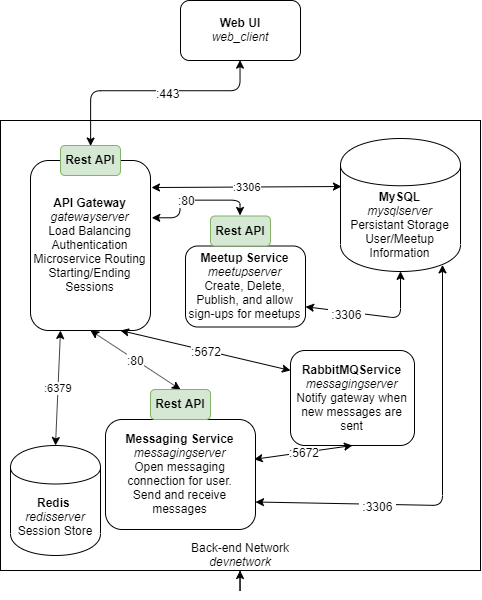

The diagram above was exported from draw.io. Its source (the exported page's mxGraphModel, read from the mxfile embedded in the PNG):
<mxGraphModel dx="904" dy="498" grid="1" gridSize="10" guides="1" tooltips="1" connect="1" arrows="1" fold="1" page="1" pageScale="1" pageWidth="850" pageHeight="1100" math="0" shadow="0">
  <root>
    <mxCell id="0" />
    <mxCell id="1" parent="0" />
    <mxCell id="vxEnTVcKeFARXDwO8Zx7-5" value="&lt;br&gt;&lt;br&gt;&lt;br&gt;&lt;br&gt;&lt;br&gt;&lt;br&gt;&lt;br&gt;&lt;br&gt;&lt;br&gt;&lt;br&gt;&lt;br&gt;&lt;br&gt;&lt;br&gt;&lt;br&gt;&lt;br&gt;&lt;br&gt;&lt;br&gt;&lt;br&gt;&lt;br&gt;&lt;br&gt;&lt;br&gt;&lt;br&gt;&lt;br&gt;&lt;br&gt;&lt;br&gt;&lt;br&gt;&lt;br&gt;&lt;br&gt;&lt;br&gt;&lt;br&gt;Back-end Network&lt;br&gt;&lt;i&gt;devnetwork&lt;/i&gt;" style="rounded=0;whiteSpace=wrap;html=1;" parent="1" vertex="1">
      <mxGeometry x="160" y="140" width="480" height="450" as="geometry" />
    </mxCell>
    <mxCell id="vxEnTVcKeFARXDwO8Zx7-1" value="&lt;b&gt;MySQL&lt;/b&gt;&lt;br&gt;&lt;i&gt;mysqlserver&lt;/i&gt;&lt;br&gt;Persistant Storage User/Meetup Information" style="shape=cylinder;whiteSpace=wrap;html=1;boundedLbl=1;backgroundOutline=1;" parent="1" vertex="1">
      <mxGeometry x="500" y="158" width="120" height="133" as="geometry" />
    </mxCell>
    <mxCell id="vxEnTVcKeFARXDwO8Zx7-2" value="&lt;b&gt;Redis &lt;br&gt;&lt;/b&gt;&lt;i&gt;redisserver&lt;/i&gt;&lt;br&gt;Session Store" style="shape=cylinder;whiteSpace=wrap;html=1;boundedLbl=1;backgroundOutline=1;" parent="1" vertex="1">
      <mxGeometry x="170" y="465" width="90" height="110" as="geometry" />
    </mxCell>
    <mxCell id="vxEnTVcKeFARXDwO8Zx7-3" value="&lt;b&gt;API Gateway&lt;/b&gt;&lt;br&gt;&lt;i&gt;gatewayserver&lt;/i&gt;&lt;br&gt;Load Balancing&lt;br&gt;Authentication&lt;br&gt;Microservice Routing&lt;br&gt;Starting/Ending Sessions" style="rounded=1;whiteSpace=wrap;html=1;" parent="1" vertex="1">
      <mxGeometry x="190" y="180" width="120" height="170" as="geometry" />
    </mxCell>
    <mxCell id="vxEnTVcKeFARXDwO8Zx7-4" value="&lt;b&gt;Web UI&lt;/b&gt;&lt;br&gt;&lt;i&gt;web_client&lt;/i&gt;" style="rounded=1;whiteSpace=wrap;html=1;" parent="1" vertex="1">
      <mxGeometry x="340" y="20" width="120" height="60" as="geometry" />
    </mxCell>
    <mxCell id="3xZAHjQed5IB24AYgiEL-1" value="&lt;b&gt;Messaging Service&lt;/b&gt;&lt;br&gt;&lt;i&gt;messagingserver&lt;/i&gt;&lt;br&gt;Open messaging connection for user.&lt;br&gt;Send and receive messages" style="rounded=1;whiteSpace=wrap;html=1;" parent="1" vertex="1">
      <mxGeometry x="265" y="439" width="150" height="110" as="geometry" />
    </mxCell>
    <mxCell id="3xZAHjQed5IB24AYgiEL-4" value="&lt;b&gt;Meetup Service&lt;/b&gt;&lt;br&gt;&lt;i&gt;meetupserver&lt;/i&gt;&lt;br&gt;Create, Delete, Publish, and allow sign-ups for meetups" style="rounded=1;whiteSpace=wrap;html=1;" parent="1" vertex="1">
      <mxGeometry x="345" y="265.5" width="120" height="81" as="geometry" />
    </mxCell>
    <mxCell id="3xZAHjQed5IB24AYgiEL-5" value="" style="endArrow=classic;startArrow=classic;html=1;entryX=0.5;entryY=1;entryDx=0;entryDy=0;exitX=0.5;exitY=0;exitDx=0;exitDy=0;" parent="1" source="AxDMXobNZqIsGt4po537-11" target="vxEnTVcKeFARXDwO8Zx7-3" edge="1">
      <mxGeometry width="50" height="50" relative="1" as="geometry">
        <mxPoint x="220" y="427" as="sourcePoint" />
        <mxPoint x="335" y="340" as="targetPoint" />
      </mxGeometry>
    </mxCell>
    <mxCell id="AxDMXobNZqIsGt4po537-10" value=":80" style="text;html=1;resizable=0;points=[];align=center;verticalAlign=middle;labelBackgroundColor=#ffffff;" parent="3xZAHjQed5IB24AYgiEL-5" vertex="1" connectable="0">
      <mxGeometry x="-0.0002" relative="1" as="geometry">
        <mxPoint as="offset" />
      </mxGeometry>
    </mxCell>
    <mxCell id="3xZAHjQed5IB24AYgiEL-17" value="" style="endArrow=classic;startArrow=classic;html=1;exitX=1;exitY=0.75;exitDx=0;exitDy=0;entryX=0.85;entryY=0.95;entryDx=0;entryDy=0;entryPerimeter=0;" parent="1" source="3xZAHjQed5IB24AYgiEL-1" target="vxEnTVcKeFARXDwO8Zx7-1" edge="1">
      <mxGeometry width="50" height="50" relative="1" as="geometry">
        <mxPoint x="370" y="510" as="sourcePoint" />
        <mxPoint x="420" y="460" as="targetPoint" />
        <Array as="points">
          <mxPoint x="602" y="525" />
        </Array>
      </mxGeometry>
    </mxCell>
    <mxCell id="AxDMXobNZqIsGt4po537-19" value="&amp;nbsp;:3306&amp;nbsp;" style="text;html=1;resizable=0;points=[];align=center;verticalAlign=middle;labelBackgroundColor=#ffffff;" parent="3xZAHjQed5IB24AYgiEL-17" vertex="1" connectable="0">
      <mxGeometry x="-0.426" y="-2" relative="1" as="geometry">
        <mxPoint as="offset" />
      </mxGeometry>
    </mxCell>
    <mxCell id="AxDMXobNZqIsGt4po537-11" value="&lt;b&gt;Rest API&lt;/b&gt;" style="rounded=1;whiteSpace=wrap;html=1;fillColor=#d5e8d4;strokeColor=#82b366;" parent="1" vertex="1">
      <mxGeometry x="310" y="409" width="60" height="30" as="geometry" />
    </mxCell>
    <mxCell id="3xZAHjQed5IB24AYgiEL-22" style="edgeStyle=orthogonalEdgeStyle;rounded=0;orthogonalLoop=1;jettySize=auto;html=1;exitX=0.5;exitY=1;exitDx=0;exitDy=0;" parent="1" source="vxEnTVcKeFARXDwO8Zx7-5" target="vxEnTVcKeFARXDwO8Zx7-5" edge="1">
      <mxGeometry relative="1" as="geometry" />
    </mxCell>
    <mxCell id="AxDMXobNZqIsGt4po537-12" value="&lt;b&gt;Rest API&lt;/b&gt;" style="rounded=1;whiteSpace=wrap;html=1;fillColor=#d5e8d4;strokeColor=#82b366;" parent="1" vertex="1">
      <mxGeometry x="370" y="235.5" width="60" height="30" as="geometry" />
    </mxCell>
    <mxCell id="AxDMXobNZqIsGt4po537-20" value="&lt;b&gt;Rest API&lt;/b&gt;" style="rounded=1;whiteSpace=wrap;html=1;fillColor=#d5e8d4;strokeColor=#82b366;" parent="1" vertex="1">
      <mxGeometry x="220" y="165" width="60" height="30" as="geometry" />
    </mxCell>
    <mxCell id="AxDMXobNZqIsGt4po537-24" value=":3306" style="endArrow=classic;startArrow=classic;html=1;strokeWidth=1;entryX=0.008;entryY=0.361;entryDx=0;entryDy=0;exitX=1.008;exitY=0.159;exitDx=0;exitDy=0;exitPerimeter=0;entryPerimeter=0;" parent="1" source="vxEnTVcKeFARXDwO8Zx7-3" target="vxEnTVcKeFARXDwO8Zx7-1" edge="1">
      <mxGeometry width="50" height="50" relative="1" as="geometry">
        <mxPoint x="310" y="215" as="sourcePoint" />
        <mxPoint x="360" y="165" as="targetPoint" />
      </mxGeometry>
    </mxCell>
    <mxCell id="AxDMXobNZqIsGt4po537-26" value=":6379" style="endArrow=classic;startArrow=classic;html=1;strokeWidth=1;exitX=0.25;exitY=1;exitDx=0;exitDy=0;entryX=0.5;entryY=0;entryDx=0;entryDy=0;" parent="1" source="vxEnTVcKeFARXDwO8Zx7-3" target="vxEnTVcKeFARXDwO8Zx7-2" edge="1">
      <mxGeometry width="50" height="50" relative="1" as="geometry">
        <mxPoint x="295" y="430" as="sourcePoint" />
        <mxPoint x="345" y="380" as="targetPoint" />
      </mxGeometry>
    </mxCell>
    <mxCell id="AxDMXobNZqIsGt4po537-27" value="" style="endArrow=classic;startArrow=classic;html=1;exitX=1;exitY=0.75;exitDx=0;exitDy=0;entryX=0.85;entryY=0.95;entryDx=0;entryDy=0;entryPerimeter=0;" parent="1" source="3xZAHjQed5IB24AYgiEL-4" edge="1">
      <mxGeometry width="50" height="50" relative="1" as="geometry">
        <mxPoint x="298" y="531.5" as="sourcePoint" />
        <mxPoint x="560" y="290.85" as="targetPoint" />
        <Array as="points">
          <mxPoint x="560" y="338" />
        </Array>
      </mxGeometry>
    </mxCell>
    <mxCell id="AxDMXobNZqIsGt4po537-28" value="&amp;nbsp;:3306&amp;nbsp;" style="text;html=1;resizable=0;points=[];align=center;verticalAlign=middle;labelBackgroundColor=#ffffff;" parent="AxDMXobNZqIsGt4po537-27" vertex="1" connectable="0">
      <mxGeometry x="-0.426" y="-2" relative="1" as="geometry">
        <mxPoint as="offset" />
      </mxGeometry>
    </mxCell>
    <mxCell id="AxDMXobNZqIsGt4po537-30" value="" style="endArrow=classic;startArrow=classic;html=1;strokeWidth=1;exitX=1.008;exitY=0.335;exitDx=0;exitDy=0;entryX=0.5;entryY=0;entryDx=0;entryDy=0;exitPerimeter=0;edgeStyle=orthogonalEdgeStyle;" parent="1" source="vxEnTVcKeFARXDwO8Zx7-3" target="AxDMXobNZqIsGt4po537-12" edge="1">
      <mxGeometry width="50" height="50" relative="1" as="geometry">
        <mxPoint x="330" y="260" as="sourcePoint" />
        <mxPoint x="380" y="210" as="targetPoint" />
        <Array as="points">
          <mxPoint x="340" y="237" />
          <mxPoint x="340" y="220" />
          <mxPoint x="400" y="220" />
        </Array>
      </mxGeometry>
    </mxCell>
    <mxCell id="AxDMXobNZqIsGt4po537-31" value=":80" style="text;html=1;resizable=0;points=[];align=center;verticalAlign=middle;labelBackgroundColor=#ffffff;" parent="AxDMXobNZqIsGt4po537-30" vertex="1" connectable="0">
      <mxGeometry x="-0.1481" relative="1" as="geometry">
        <mxPoint as="offset" />
      </mxGeometry>
    </mxCell>
    <mxCell id="AxDMXobNZqIsGt4po537-33" value="" style="endArrow=classic;startArrow=classic;html=1;strokeWidth=1;exitX=0.5;exitY=0;exitDx=0;exitDy=0;entryX=0.5;entryY=1;entryDx=0;entryDy=0;edgeStyle=orthogonalEdgeStyle;" parent="1" source="AxDMXobNZqIsGt4po537-20" target="vxEnTVcKeFARXDwO8Zx7-4" edge="1">
      <mxGeometry width="50" height="50" relative="1" as="geometry">
        <mxPoint x="230" y="130" as="sourcePoint" />
        <mxPoint x="280" y="80" as="targetPoint" />
        <Array as="points">
          <mxPoint x="250" y="110" />
          <mxPoint x="400" y="110" />
        </Array>
      </mxGeometry>
    </mxCell>
    <mxCell id="AxDMXobNZqIsGt4po537-34" value=":443" style="text;html=1;resizable=0;points=[];align=center;verticalAlign=middle;labelBackgroundColor=#ffffff;" parent="AxDMXobNZqIsGt4po537-33" vertex="1" connectable="0">
      <mxGeometry x="0.1234" y="-2" relative="1" as="geometry">
        <mxPoint as="offset" />
      </mxGeometry>
    </mxCell>
    <mxCell id="Poc4pbpmPdjTbQVvQlGM-1" value="&lt;b&gt;RabbitMQService&lt;/b&gt;&lt;br&gt;&lt;i&gt;messagingserver&lt;/i&gt;&lt;br&gt;Notify gateway when new messages are sent" style="rounded=1;whiteSpace=wrap;html=1;" vertex="1" parent="1">
      <mxGeometry x="450" y="370" width="124" height="95" as="geometry" />
    </mxCell>
    <mxCell id="Poc4pbpmPdjTbQVvQlGM-2" value="" style="endArrow=classic;startArrow=classic;html=1;entryX=0.75;entryY=1;entryDx=0;entryDy=0;" edge="1" parent="1" target="vxEnTVcKeFARXDwO8Zx7-3">
      <mxGeometry width="50" height="50" relative="1" as="geometry">
        <mxPoint x="450" y="390" as="sourcePoint" />
        <mxPoint x="335" y="363" as="targetPoint" />
      </mxGeometry>
    </mxCell>
    <mxCell id="Poc4pbpmPdjTbQVvQlGM-3" value=":5672" style="text;html=1;resizable=0;points=[];align=center;verticalAlign=middle;labelBackgroundColor=#ffffff;" vertex="1" connectable="0" parent="Poc4pbpmPdjTbQVvQlGM-2">
      <mxGeometry x="-0.0002" relative="1" as="geometry">
        <mxPoint as="offset" />
      </mxGeometry>
    </mxCell>
    <mxCell id="Poc4pbpmPdjTbQVvQlGM-4" value="" style="endArrow=classic;startArrow=classic;html=1;exitX=0.5;exitY=1;exitDx=0;exitDy=0;entryX=0.991;entryY=0.362;entryDx=0;entryDy=0;entryPerimeter=0;" edge="1" parent="1" source="Poc4pbpmPdjTbQVvQlGM-1" target="3xZAHjQed5IB24AYgiEL-1">
      <mxGeometry width="50" height="50" relative="1" as="geometry">
        <mxPoint x="541.1599999999999" y="506.78" as="sourcePoint" />
        <mxPoint x="414.9399999999998" y="465.16999999999996" as="targetPoint" />
      </mxGeometry>
    </mxCell>
    <mxCell id="Poc4pbpmPdjTbQVvQlGM-5" value=":5672" style="text;html=1;resizable=0;points=[];align=center;verticalAlign=middle;labelBackgroundColor=#ffffff;" vertex="1" connectable="0" parent="Poc4pbpmPdjTbQVvQlGM-4">
      <mxGeometry x="-0.0002" relative="1" as="geometry">
        <mxPoint as="offset" />
      </mxGeometry>
    </mxCell>
  </root>
</mxGraphModel>